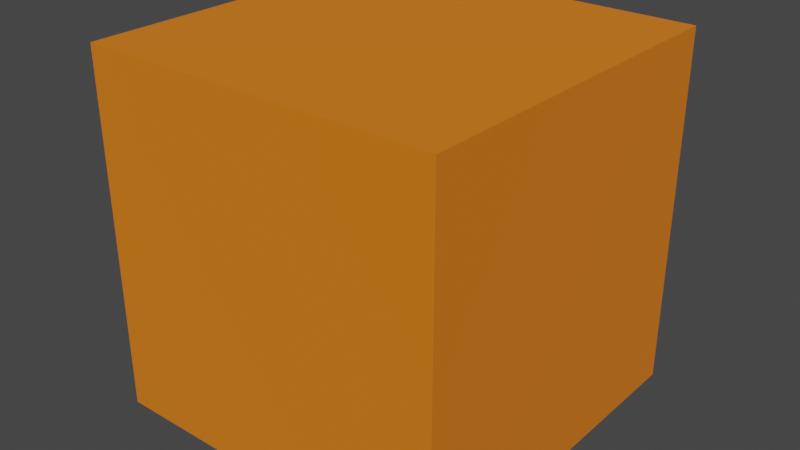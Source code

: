 # Source: cub.blend  (saved by Blender 2.91.10; exported with 4.5.12 LTS)
import bpy
from mathutils import Matrix  # noqa: F401  (used for matrix-valued properties, if any)

bpy.ops.wm.read_factory_settings(use_empty=True)
scene = bpy.context.scene
scene.name = 'Scene'

# ---- collections
col_collection = bpy.data.collections.new('Collection'); scene.collection.children.link(col_collection)

# ---- materials (node trees are filled in below, after node groups)
mat_material_001 = bpy.data.materials.new('Material.001')
mat_material_001.use_transparent_shadow = False

# ---- material node trees
mat_material_001.use_nodes = True; mat_material_001.node_tree.nodes.clear()
_N = mat_material_001.node_tree.nodes; _L = mat_material_001.node_tree.links
n0 = _N.new('ShaderNodeBsdfPrincipled'); n0.name = 'Principled BSDF'; n0.location = (10, 300)
n0.distribution = 'GGX'
n0.subsurface_method = 'BURLEY'
n0.inputs[0].default_value = (0.8, 0.1876, 0.0006682, 1.0)
n0.inputs[2].default_value = 1.0
n0.inputs[3].default_value = 1.45
n0.inputs[20].default_value = 0.0
n0.inputs[27].default_value = (0.0, 0.0, 0.0, 1.0)
n0.inputs[28].default_value = 1.0
n1 = _N.new('ShaderNodeOutputMaterial'); n1.name = 'Material Output'; n1.location = (300, 300)
_L.new(n0.outputs[0], n1.inputs[0])
n1.is_active_output = True

# ---- world
world_world = bpy.data.worlds.new('World'); scene.world = world_world
world_world.use_nodes = True; world_world.node_tree.nodes.clear()
_N = world_world.node_tree.nodes; _L = world_world.node_tree.links
n0 = _N.new('ShaderNodeOutputWorld'); n0.name = 'World Output'; n0.location = (300, 300)
n1 = _N.new('ShaderNodeBackground'); n1.name = 'Background'; n1.location = (10, 300)
n1.inputs[0].default_value = (0.05088, 0.05088, 0.05088, 1.0)
_L.new(n1.outputs[0], n0.inputs[0])
n0.is_active_output = True
world_world.color = (0.05088, 0.05088, 0.05088)
world_world.use_sun_shadow = False
world_world.sun_shadow_jitter_overblur = 0.0

# ---- meshes
me_cube_001 = bpy.data.meshes.new('Cube.001')
me_cube_001.from_pydata([(-0.5, -0.5, -0.5), (-0.5, -0.5, 0.5), (-0.5, 0.5, -0.5), (-0.5, 0.5, 0.5), (0.5, -0.5, -0.5), (0.5, -0.5, 0.5), (0.5, 0.5, -0.5), (0.5, 0.5, 0.5)], [], [(0, 1, 3, 2), (2, 3, 7, 6), (6, 7, 5, 4), (4, 5, 1, 0), (2, 6, 4, 0), (7, 3, 1, 5)])
_uv = me_cube_001.uv_layers.new(name='UVMap')
_uv.uv.foreach_set('vector', [0.375, 0.0, 0.625, 0.0, 0.625, 0.25, 0.375, 0.25, 0.375, 0.25, 0.625, 0.25, 0.625, 0.5, 0.375, 0.5, 0.375, 0.5, 0.625, 0.5, 0.625, 0.75, 0.375, 0.75, 0.375, 0.75, 0.625, 0.75, 0.625, 1.0, 0.375, 1.0, 0.125, 0.5, 0.375, 0.5, 0.375, 0.75, 0.125, 0.75, 0.625, 0.5, 0.875, 0.5, 0.875, 0.75, 0.625, 0.75])
me_cube_001.materials.append(mat_material_001)
me_cube_001.use_remesh_fix_poles = True
me_cube_001.use_remesh_preserve_attributes = False
me_cube_001.use_mirror_vertex_groups = False
me_cube_001.update()

# ---- objects
ob_cube = bpy.data.objects.new('Cube', me_cube_001)

# ---- transforms, parenting, visibility, modifiers, constraints
ob_cube.location = (-0.3015, 0.1074, -0.09293)
ob_cube.scale = (0.2, 0.2, 0.2)
ob_cube.lineart.crease_threshold = 0.0

# ---- collection membership
col_collection.objects.link(ob_cube)

# ---- scene / render settings (as saved in the file)
scene.frame_start = 1; scene.frame_end = 250; scene.frame_set(1)
scene.render.engine = 'BLENDER_EEVEE_NEXT'
scene.cycles.use_denoising = False
scene.cycles.samples = 128
scene.cycles.sampling_pattern = 'TABULATED_SOBOL'
scene.cycles.use_adaptive_sampling = False
scene.cycles.use_light_tree = False
scene.view_settings.view_transform = 'Filmic'
bpy.context.view_layer.update()

# ---- added for rendering (the .blend has no active camera and no usable light): camera, sun
cam_auto = bpy.data.cameras.new('AutoCamera')
cam_auto.lens = 50.0
cam_auto.sensor_width = 36.0
cam_auto.clip_end = 1000.0
ob_auto_camera = bpy.data.objects.new('AutoCamera', cam_auto)
scene.collection.objects.link(ob_auto_camera)
ob_auto_camera.location = (0.0190181, -0.277189, 0.163476)
ob_auto_camera.rotation_euler = (1.09748, -7.21219e-08, 0.694738)
scene.camera = ob_auto_camera
light_auto_sun = bpy.data.lights.new('AutoSun', 'SUN')
light_auto_sun.energy = 3.0
light_auto_sun.angle = 0.0523599
ob_auto_sun = bpy.data.objects.new('AutoSun', light_auto_sun)
scene.collection.objects.link(ob_auto_sun)
ob_auto_sun.rotation_euler = (0.872665, 0.174533, 0.523599)
bpy.context.view_layer.update()
